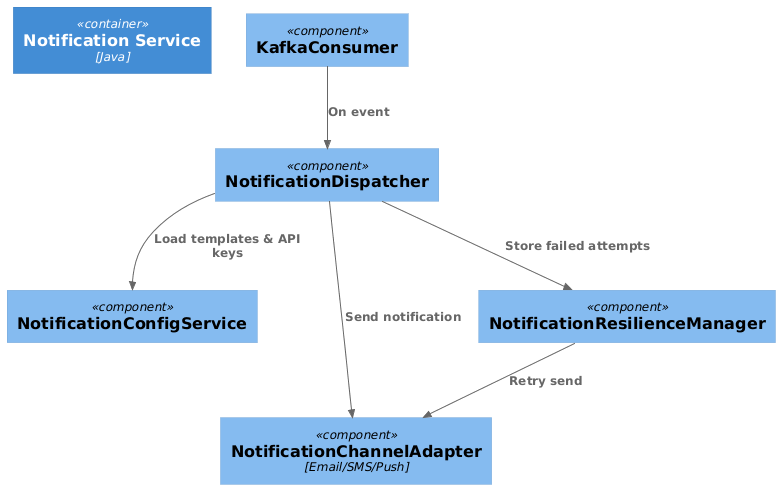

The diagram above was rendered by PlantUML. Its source (embedded in the PNG):
@startuml
!include https://raw.githubusercontent.com/plantuml-stdlib/C4-PlantUML/master/C4_Component.puml

Container(notif, "Notification Service", "Java")

Component(subscriber, "KafkaConsumer")
Component(dispatcher, "NotificationDispatcher")
Component(config, "NotificationConfigService")
Component(platform, "NotificationChannelAdapter", "Email/SMS/Push")
Component(retry, "NotificationResilienceManager")

Rel(subscriber, dispatcher, "On event")
Rel(dispatcher, config, "Load templates & API keys")
Rel(dispatcher, platform, "Send notification")
Rel(dispatcher, retry, "Store failed attempts")
Rel(retry, platform, "Retry send")
@enduml